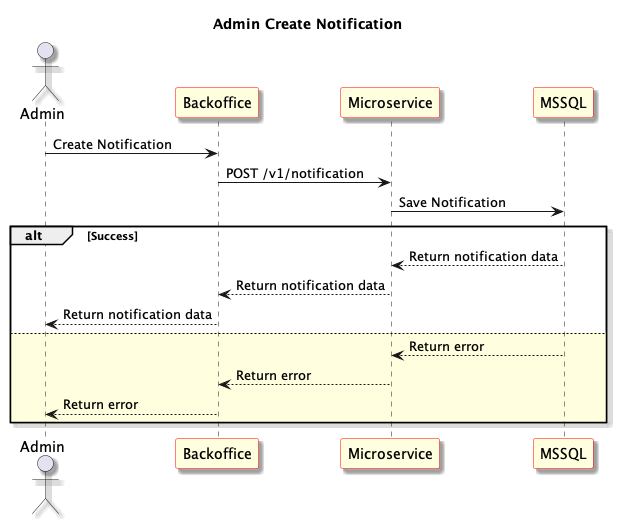

The diagram above was rendered by PlantUML. Its source (embedded in the PNG):
@startuml Admin Create Notification
skinparam shadowing true
skinparam sequence {
	ParticipantBackgroundColor LightYellow
	ParticipantBorderColor red
}
Title: Admin Create Notification
actor "Admin" as User1
participant "Backoffice" as Frontend
participant "Microservice" as Microservice
participant "MSSQL" as Database

User1 -> Frontend: Create Notification

Frontend -> Microservice: POST /v1/notification

Microservice -> Database: Save Notification

alt Success

Database --> Microservice: Return notification data

Microservice --> Frontend: Return notification data

Frontend --> User1: Return notification data

else #LightYellow

Database --> Microservice: Return error

Microservice --> Frontend: Return error

Frontend --> User1: Return error

end

@enduml